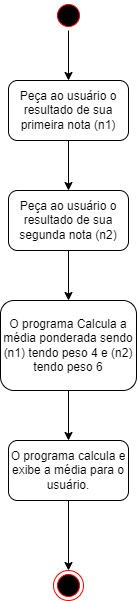

The diagram above was exported from draw.io. Its source (the exported page's mxGraphModel, read from the mxfile embedded in the PNG):
<mxGraphModel dx="868" dy="482" grid="1" gridSize="10" guides="1" tooltips="1" connect="1" arrows="1" fold="1" page="1" pageScale="1" pageWidth="827" pageHeight="1169" math="0" shadow="0">
  <root>
    <mxCell id="0" />
    <mxCell id="1" parent="0" />
    <mxCell id="Sju9mPK-JiKnv-IZ9z4R-4" value="" style="edgeStyle=orthogonalEdgeStyle;rounded=0;orthogonalLoop=1;jettySize=auto;html=1;" parent="1" source="Sju9mPK-JiKnv-IZ9z4R-1" target="Sju9mPK-JiKnv-IZ9z4R-3" edge="1">
      <mxGeometry relative="1" as="geometry" />
    </mxCell>
    <mxCell id="Sju9mPK-JiKnv-IZ9z4R-1" value="" style="ellipse;html=1;shape=startState;fillColor=#000000;strokeColor=#ff0000;" parent="1" vertex="1">
      <mxGeometry x="399" width="30" height="30" as="geometry" />
    </mxCell>
    <mxCell id="Sju9mPK-JiKnv-IZ9z4R-6" value="" style="edgeStyle=orthogonalEdgeStyle;rounded=0;orthogonalLoop=1;jettySize=auto;html=1;" parent="1" source="Sju9mPK-JiKnv-IZ9z4R-3" target="Sju9mPK-JiKnv-IZ9z4R-5" edge="1">
      <mxGeometry relative="1" as="geometry" />
    </mxCell>
    <mxCell id="Sju9mPK-JiKnv-IZ9z4R-3" value="Peça ao usuário o resultado de sua primeira nota (n1)" style="rounded=1;whiteSpace=wrap;html=1;" parent="1" vertex="1">
      <mxGeometry x="354" y="80" width="120" height="60" as="geometry" />
    </mxCell>
    <mxCell id="Sju9mPK-JiKnv-IZ9z4R-8" value="" style="edgeStyle=orthogonalEdgeStyle;rounded=0;orthogonalLoop=1;jettySize=auto;html=1;" parent="1" source="Sju9mPK-JiKnv-IZ9z4R-5" target="Sju9mPK-JiKnv-IZ9z4R-7" edge="1">
      <mxGeometry relative="1" as="geometry" />
    </mxCell>
    <mxCell id="Sju9mPK-JiKnv-IZ9z4R-5" value="&lt;span&gt;Peça ao usuário o resultado de sua segunda nota (n2)&lt;/span&gt;" style="whiteSpace=wrap;html=1;rounded=1;" parent="1" vertex="1">
      <mxGeometry x="354" y="190" width="120" height="60" as="geometry" />
    </mxCell>
    <mxCell id="Sju9mPK-JiKnv-IZ9z4R-11" value="" style="edgeStyle=orthogonalEdgeStyle;rounded=0;orthogonalLoop=1;jettySize=auto;html=1;" parent="1" source="Sju9mPK-JiKnv-IZ9z4R-7" target="Sju9mPK-JiKnv-IZ9z4R-10" edge="1">
      <mxGeometry relative="1" as="geometry" />
    </mxCell>
    <mxCell id="Sju9mPK-JiKnv-IZ9z4R-7" value="O programa Calcula a média ponderada sendo (n1) tendo peso 4 e (n2) tendo peso 6" style="whiteSpace=wrap;html=1;rounded=1;" parent="1" vertex="1">
      <mxGeometry x="346" y="300" width="136" height="90" as="geometry" />
    </mxCell>
    <mxCell id="s06FslJM3vmioYAE4erm-2" value="" style="edgeStyle=orthogonalEdgeStyle;rounded=0;orthogonalLoop=1;jettySize=auto;html=1;" edge="1" parent="1" source="Sju9mPK-JiKnv-IZ9z4R-10" target="s06FslJM3vmioYAE4erm-1">
      <mxGeometry relative="1" as="geometry" />
    </mxCell>
    <mxCell id="Sju9mPK-JiKnv-IZ9z4R-10" value="O programa calcula e exibe a média para o usuário." style="whiteSpace=wrap;html=1;rounded=1;" parent="1" vertex="1">
      <mxGeometry x="354" y="440" width="120" height="60" as="geometry" />
    </mxCell>
    <mxCell id="s06FslJM3vmioYAE4erm-1" value="" style="ellipse;html=1;shape=endState;fillColor=#000000;strokeColor=#ff0000;" vertex="1" parent="1">
      <mxGeometry x="399" y="570" width="30" height="30" as="geometry" />
    </mxCell>
  </root>
</mxGraphModel>